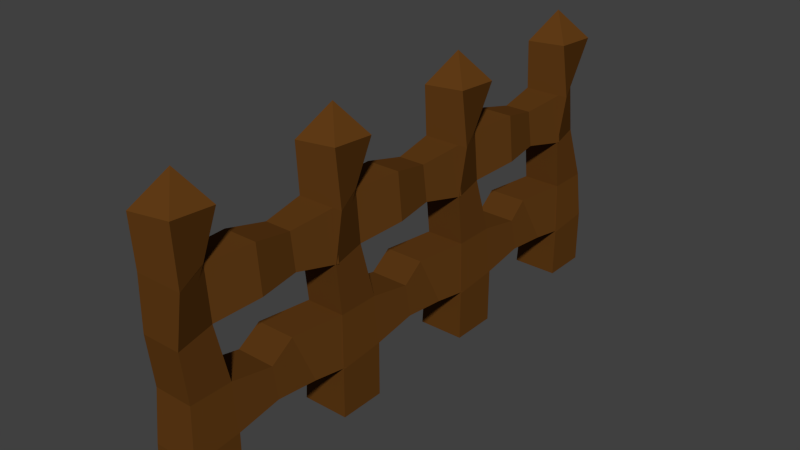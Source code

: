 # Source: fence_4.blend  (saved by Blender 2.76.0; exported with 4.5.12 LTS)
import bpy
from mathutils import Matrix  # noqa: F401  (used for matrix-valued properties, if any)

bpy.ops.wm.read_factory_settings(use_empty=True)
scene = bpy.context.scene
scene.name = 'Scene'

# ---- collections
col_collection_1 = bpy.data.collections.new('Collection 1'); scene.collection.children.link(col_collection_1)

# ---- materials (node trees are filled in below, after node groups)
mat_material_001 = bpy.data.materials.new('Material.001')
mat_material_001.alpha_threshold = 0.0
mat_material_001.use_transparent_shadow = False
mat_material_001.diffuse_color = (0.1149, 0.04324, 0.007933, 1.0)
mat_material_001.roughness = 0.5

# ---- material node trees

# ---- world
world_world = bpy.data.worlds.new('World'); scene.world = world_world
world_world.color = (0.05088, 0.05088, 0.05088)
world_world.use_sun_shadow = False
world_world.sun_shadow_jitter_overblur = 0.0
world_world.cycles.sampling_method = 'MANUAL'
world_world.cycles.sample_map_resolution = 256

# ---- meshes
me_cube_001 = bpy.data.meshes.new('Cube.001')
me_cube_001.from_pydata([(-0.2729, -0.2729, -1.466), (-0.2729, -0.2729, 1.466), (-0.2729, 0.2729, -1.466), (-0.2729, 0.2729, 1.466), (0.2729, -0.2729, -1.466), (0.1522, -0.1782, 1.466), (0.2729, 0.2729, -1.466), (0.204, 0.2729, 1.466), (-0.2365, -0.2729, -0.8798), (-0.2406, -0.2077, -0.2933), (-0.2406, -0.2729, 0.2933), (-0.2729, -0.2395, 0.8798), (-0.2729, 0.2129, 0.8798), (-0.2406, 0.2129, 0.2933), (-0.2406, 0.2729, -0.2933), (-0.1168, 0.2729, -0.827), (0.0437, 0.2129, 0.8798), (0.09366, 0.2129, 0.2933), (0.212, 0.2729, -0.2933), (0.2729, 0.2729, -0.8282), (0.2729, -0.2395, 0.8798), (0.212, -0.2729, 0.2933), (0.212, -0.2077, -0.2933), (0.2729, -0.2729, -0.8798), (-0.1207, 0.09473, 1.787), (-0.2729, 1.713, 0.8798), (-0.2406, 1.713, 0.2933), (-0.2406, 1.773, -0.2933), (-0.2365, 1.773, -0.7988), (0.1621, 1.713, 0.8798), (0.212, 1.713, 0.2933), (0.212, 1.773, -0.2933), (0.2729, 1.773, -0.8798), (-0.2036, 0.7129, 0.3826), (-0.2008, 1.213, 0.389), (0.1305, 1.213, 0.389), (0.212, 0.7129, 0.3826), (0.1621, 0.7129, 0.9241), (0.08055, 1.213, 0.8027), (-0.2331, 1.213, 0.8027), (-0.236, 0.7129, 0.9241), (0.212, 0.7729, -0.3937), (0.1175, 1.134, -0.2933), (-0.3351, 1.134, -0.2933), (-0.2406, 0.7729, -0.3937), (0.2729, 0.7729, -0.7397), (0.2729, 1.273, -0.7913), (-0.2365, 1.273, -0.7988), (-0.1168, 0.7729, -0.827), (-0.2729, 1.671, -1.466), (-0.2729, 1.671, 1.466), (-0.2729, 2.216, -1.466), (-0.2729, 2.216, 1.466), (0.2729, 1.671, -1.466), (0.1522, 1.765, 1.466), (0.2729, 2.216, -1.466), (0.204, 2.216, 1.466), (-0.2365, 1.671, -0.8798), (-0.2406, 1.736, -0.2933), (-0.2406, 1.671, 0.2933), (-0.2729, 1.704, 0.8798), (-0.2729, 2.156, 0.8798), (-0.2406, 2.156, 0.2933), (-0.2406, 2.216, -0.2933), (-0.1168, 2.216, -0.827), (0.0437, 2.156, 0.8798), (0.09366, 2.156, 0.2933), (0.212, 2.216, -0.2933), (0.2729, 2.216, -0.8282), (0.2729, 1.704, 0.8798), (0.212, 1.671, 0.2933), (0.212, 1.736, -0.2933), (0.2729, 1.671, -0.8798), (-0.1207, 2.038, 1.787), (-0.2729, 3.656, 0.8798), (-0.2406, 3.656, 0.2933), (-0.2406, 3.716, -0.2933), (-0.2365, 3.716, -0.7988), (0.1621, 3.656, 0.8798), (0.212, 3.656, 0.2933), (0.212, 3.716, -0.2933), (0.2729, 3.716, -0.8798), (-0.2036, 2.656, 0.3826), (-0.2008, 3.156, 0.389), (0.1305, 3.156, 0.389), (0.212, 2.656, 0.3826), (0.1621, 2.656, 0.9241), (0.08055, 3.156, 0.8027), (-0.2331, 3.156, 0.8027), (-0.236, 2.656, 0.9241), (0.212, 2.716, -0.3937), (0.1175, 3.078, -0.2933), (-0.3351, 3.078, -0.2933), (-0.2406, 2.716, -0.3937), (0.2729, 2.716, -0.7397), (0.2729, 3.216, -0.7913), (-0.2365, 3.216, -0.7988), (-0.1168, 2.716, -0.827), (-0.2729, 3.614, -1.466), (-0.2729, 3.614, 1.466), (-0.2729, 4.16, -1.466), (-0.2729, 4.16, 1.466), (0.2729, 3.614, -1.466), (0.1522, 3.709, 1.466), (0.2729, 4.16, -1.466), (0.204, 4.16, 1.466), (-0.2365, 3.614, -0.8798), (-0.2406, 3.679, -0.2933), (-0.2406, 3.614, 0.2933), (-0.2729, 3.647, 0.8798), (-0.2729, 4.1, 0.8798), (-0.2406, 4.1, 0.2933), (-0.2406, 4.16, -0.2933), (-0.1168, 4.16, -0.827), (0.0437, 4.1, 0.8798), (0.09366, 4.1, 0.2933), (0.212, 4.16, -0.2933), (0.2729, 4.16, -0.8282), (0.2729, 3.647, 0.8798), (0.212, 3.614, 0.2933), (0.212, 3.679, -0.2933), (0.2729, 3.614, -0.8798), (-0.1207, 3.982, 1.787), (-0.2729, 5.6, 0.8798), (-0.2406, 5.6, 0.2933), (-0.2406, 5.66, -0.2933), (-0.2365, 5.66, -0.7988), (0.1621, 5.6, 0.8798), (0.212, 5.6, 0.2933), (0.212, 5.66, -0.2933), (0.2729, 5.66, -0.8798), (-0.2036, 4.6, 0.3826), (-0.2008, 5.1, 0.389), (0.1305, 5.1, 0.389), (0.212, 4.6, 0.3826), (0.1621, 4.6, 0.9241), (0.08055, 5.1, 0.8027), (-0.2331, 5.1, 0.8027), (-0.236, 4.6, 0.9241), (0.212, 4.66, -0.3937), (0.1175, 5.021, -0.2933), (-0.3351, 5.021, -0.2933), (-0.2406, 4.66, -0.3937), (0.2729, 4.66, -0.7397), (0.2729, 5.16, -0.7913), (-0.2365, 5.16, -0.7988), (-0.1168, 4.66, -0.827), (-0.2729, 5.558, -1.466), (-0.2729, 5.558, 1.466), (-0.2729, 6.103, -1.466), (-0.2729, 6.103, 1.466), (0.2729, 5.558, -1.466), (0.1522, 5.652, 1.466), (0.2729, 6.103, -1.466), (0.204, 6.103, 1.466), (-0.2365, 5.558, -0.8798), (-0.2406, 5.623, -0.2933), (-0.2406, 5.558, 0.2933), (-0.2729, 5.591, 0.8798), (-0.2729, 6.043, 0.8798), (-0.2406, 6.043, 0.2933), (-0.2406, 6.103, -0.2933), (-0.1168, 6.103, -0.827), (0.0437, 6.043, 0.8798), (0.09366, 6.043, 0.2933), (0.212, 6.103, -0.2933), (0.2729, 6.103, -0.8282), (0.2729, 5.591, 0.8798), (0.212, 5.558, 0.2933), (0.212, 5.623, -0.2933), (0.2729, 5.558, -0.8798), (-0.1207, 5.925, 1.787)], [], [(8, 15, 2, 0), (15, 19, 6, 2), (19, 23, 4, 6), (23, 8, 0, 4), (0, 2, 6, 4), (5, 7, 24), (5, 1, 11, 20), (20, 11, 10, 21), (21, 10, 9, 22), (22, 9, 8, 23), (7, 5, 20, 16), (16, 20, 21, 17), (17, 21, 22, 18), (18, 22, 23, 19), (3, 7, 16, 12), (43, 42, 31, 27), (13, 17, 18, 14), (35, 34, 26, 30), (1, 3, 12, 11), (11, 12, 13, 10), (10, 13, 14, 9), (9, 14, 15, 8), (3, 1, 24), (1, 5, 24), (7, 3, 24), (39, 38, 29, 25), (42, 46, 32, 31), (38, 35, 30, 29), (47, 43, 27, 28), (46, 47, 28, 32), (34, 39, 25, 26), (13, 12, 40, 33), (33, 40, 39, 34), (16, 17, 36, 37), (37, 36, 35, 38), (12, 16, 37, 40), (40, 37, 38, 39), (17, 13, 33, 36), (36, 33, 34, 35), (19, 15, 48, 45), (45, 48, 47, 46), (15, 14, 44, 48), (48, 44, 43, 47), (18, 19, 45, 41), (41, 45, 46, 42), (14, 18, 41, 44), (44, 41, 42, 43), (30, 26, 25, 29), (27, 31, 32, 28), (57, 64, 51, 49), (64, 68, 55, 51), (68, 72, 53, 55), (72, 57, 49, 53), (49, 51, 55, 53), (54, 56, 73), (54, 50, 60, 69), (69, 60, 59, 70), (70, 59, 58, 71), (71, 58, 57, 72), (56, 54, 69, 65), (65, 69, 70, 66), (66, 70, 71, 67), (67, 71, 72, 68), (52, 56, 65, 61), (92, 91, 80, 76), (62, 66, 67, 63), (84, 83, 75, 79), (50, 52, 61, 60), (60, 61, 62, 59), (59, 62, 63, 58), (58, 63, 64, 57), (52, 50, 73), (50, 54, 73), (56, 52, 73), (88, 87, 78, 74), (91, 95, 81, 80), (87, 84, 79, 78), (96, 92, 76, 77), (95, 96, 77, 81), (83, 88, 74, 75), (62, 61, 89, 82), (82, 89, 88, 83), (65, 66, 85, 86), (86, 85, 84, 87), (61, 65, 86, 89), (89, 86, 87, 88), (66, 62, 82, 85), (85, 82, 83, 84), (68, 64, 97, 94), (94, 97, 96, 95), (64, 63, 93, 97), (97, 93, 92, 96), (67, 68, 94, 90), (90, 94, 95, 91), (63, 67, 90, 93), (93, 90, 91, 92), (79, 75, 74, 78), (76, 80, 81, 77), (106, 113, 100, 98), (113, 117, 104, 100), (117, 121, 102, 104), (121, 106, 98, 102), (98, 100, 104, 102), (103, 105, 122), (103, 99, 109, 118), (118, 109, 108, 119), (119, 108, 107, 120), (120, 107, 106, 121), (105, 103, 118, 114), (114, 118, 119, 115), (115, 119, 120, 116), (116, 120, 121, 117), (101, 105, 114, 110), (141, 140, 129, 125), (111, 115, 116, 112), (133, 132, 124, 128), (99, 101, 110, 109), (109, 110, 111, 108), (108, 111, 112, 107), (107, 112, 113, 106), (101, 99, 122), (99, 103, 122), (105, 101, 122), (137, 136, 127, 123), (140, 144, 130, 129), (136, 133, 128, 127), (145, 141, 125, 126), (144, 145, 126, 130), (132, 137, 123, 124), (111, 110, 138, 131), (131, 138, 137, 132), (114, 115, 134, 135), (135, 134, 133, 136), (110, 114, 135, 138), (138, 135, 136, 137), (115, 111, 131, 134), (134, 131, 132, 133), (117, 113, 146, 143), (143, 146, 145, 144), (113, 112, 142, 146), (146, 142, 141, 145), (116, 117, 143, 139), (139, 143, 144, 140), (112, 116, 139, 142), (142, 139, 140, 141), (128, 124, 123, 127), (125, 129, 130, 126), (155, 162, 149, 147), (162, 166, 153, 149), (166, 170, 151, 153), (170, 155, 147, 151), (147, 149, 153, 151), (152, 154, 171), (152, 148, 158, 167), (167, 158, 157, 168), (168, 157, 156, 169), (169, 156, 155, 170), (154, 152, 167, 163), (163, 167, 168, 164), (164, 168, 169, 165), (165, 169, 170, 166), (150, 154, 163, 159), (160, 164, 165, 161), (148, 150, 159, 158), (158, 159, 160, 157), (157, 160, 161, 156), (156, 161, 162, 155), (150, 148, 171), (148, 152, 171), (154, 150, 171), (164, 160, 159, 163), (162, 161, 165, 166)])
me_cube_001.materials.append(mat_material_001)
me_cube_001.use_remesh_preserve_volume = False
me_cube_001.use_remesh_preserve_attributes = False
me_cube_001.use_mirror_vertex_groups = False
me_cube_001.update()
me_cube_001.normals_split_custom_set([tuple(v) for v in zip(*[iter([-0.9829, 0.1003, 0.1543, -0.9829, 0.1003, 0.1543, -0.9829, 0.1003, 0.1543, -0.9829, 0.1003, 0.1543, 0.0, 1.0, 0.0, 0.0, 1.0, 0.0, 0.0, 1.0, 0.0, 0.0, 1.0, 0.0, 1.0, 4.458e-08, 0.0, 1.0, 4.458e-08, 0.0, 1.0, 4.458e-08, 0.0, 1.0, 4.458e-08, 0.0, 0.0, -1.0, -4.815e-08, 0.0, -1.0, -4.815e-08, 0.0, -1.0, -4.815e-08, 0.0, -1.0, -4.815e-08, 0.0, 0.0, -1.0, 0.0, 0.0, -1.0, 0.0, 0.0, -1.0, 0.0, 0.0, -1.0, 0.7227, -0.08293, 0.6861, 0.7227, -0.08293, 0.6861, 0.7227, -0.08293, 0.6861, 0.09705, -0.9947, 0.03374, 0.09705, -0.9947, 0.03374, 0.09705, -0.9947, 0.03374, 0.09705, -0.9947, 0.03374, 0.0, -0.9984, 0.05677, 0.0, -0.9984, 0.05677, 0.0, -0.9984, 0.05677, 0.0, -0.9984, 0.05677, 0.0, -0.9939, -0.1104, 0.0, -0.9939, -0.1104, 0.0, -0.9939, -0.1104, 0.0, -0.9939, -0.1104, 0.0, -0.9939, 0.1104, 0.0, -0.9939, 0.1104, 0.0, -0.9939, 0.1104, 0.0, -0.9939, 0.1104, 0.9799, 0.1924, -0.053, 0.9799, 0.1924, -0.053, 0.9799, 0.1924, -0.053, 0.9799, 0.1924, -0.053, 0.9376, 0.3473, -0.01859, 0.9376, 0.3473, -0.01859, 0.9376, 0.3473, -0.01859, 0.9376, 0.3473, -0.01859, 0.9863, 0.1208, 0.1124, 0.9863, 0.1208, 0.1124, 0.9863, 0.1208, 0.1124, 0.9863, 0.1208, 0.1124, 0.9941, -0.005445, 0.1082, 0.9941, -0.005445, 0.1082, 0.9941, -0.005445, 0.1082, 0.9941, -0.005445, 0.1082, 0.0, 0.9948, -0.1017, 0.0, 0.9948, -0.1017, 0.0, 0.9948, -0.1017, 0.0, 0.9948, -0.1017, 0.0, 0.0, 1.0, 0.0, 0.0, 1.0, 0.0, 0.0, 1.0, 0.0, 0.0, 1.0, 0.0, 0.9948, 0.1017, 0.0, 0.9948, 0.1017, 0.0, 0.9948, 0.1017, 0.0, 0.9948, 0.1017, 0.0, -0.1881, -0.9821, 0.0, -0.1881, -0.9821, 0.0, -0.1881, -0.9821, 0.0, -0.1881, -0.9821, -1.0, 0.0, 0.0, -1.0, 0.0, 0.0, -1.0, 0.0, 0.0, -1.0, 0.0, 0.0, -0.9985, 0.0, -0.05505, -0.9985, 0.0, -0.05505, -0.9985, 0.0, -0.05505, -0.9985, 0.0, -0.05505, -1.0, 0.0, 0.0, -1.0, 0.0, 0.0, -1.0, 0.0, 0.0, -1.0, 0.0, 0.0, -0.9854, 0.1211, -0.1195, -0.9854, 0.1211, -0.1195, -0.9854, 0.1211, -0.1195, -0.9854, 0.1211, -0.1195, -0.9033, 0.0, 0.4291, -0.9033, 0.0, 0.4291, -0.9033, 0.0, 0.4291, 0.1525, -0.6845, 0.7128, 0.1525, -0.6845, 0.7128, 0.1525, -0.6845, 0.7128, 0.0, 0.874, 0.4859, 0.0, 0.874, 0.4859, 0.0, 0.874, 0.4859, 0.0, -0.1524, 0.9883, 0.0, -0.1524, 0.9883, 0.0, -0.1524, 0.9883, 0.0, -0.1524, 0.9883, 0.9801, -0.06682, 0.1869, 0.9801, -0.06682, 0.1869, 0.9801, -0.06682, 0.1869, 0.9801, -0.06682, 0.1869, 0.9825, -0.1583, 0.09815, 0.9825, -0.1583, 0.09815, 0.9825, -0.1583, 0.09815, 0.9825, -0.1583, 0.09815, -0.9926, 0.08238, -0.08941, -0.9926, 0.08238, -0.08941, -0.9926, 0.08238, -0.08941, -0.9926, 0.08238, -0.08941, -0.07172, -0.08794, -0.9935, -0.07172, -0.08794, -0.9935, -0.07172, -0.08794, -0.9935, -0.07172, -0.08794, -0.9935, -0.9947, -0.08034, -0.06431, -0.9947, -0.08034, -0.06431, -0.9947, -0.08034, -0.06431, -0.9947, -0.08034, -0.06431, -0.9951, 0.08115, -0.05705, -0.9951, 0.08115, -0.05705, -0.9951, 0.08115, -0.05705, -0.9951, 0.08115, -0.05705, -0.9977, -0.002114, -0.06755, -0.9977, -0.002114, -0.06755, -0.9977, -0.002114, -0.06755, -0.9977, -0.002114, -0.06755, 0.9669, -0.2404, 0.08565, 0.9669, -0.2404, 0.08565, 0.9669, -0.2404, 0.08565, 0.9669, -0.2404, 0.08565, 0.9798, 0.1715, 0.1025, 0.9798, 0.1715, 0.1025, 0.9798, 0.1715, 0.1025, 0.9798, 0.1715, 0.1025, 0.0, -0.08828, 0.9961, 0.0, -0.08828, 0.9961, 0.0, -0.08828, 0.9961, 0.0, -0.08828, 0.9961, 0.0, 0.236, 0.9718, 0.0, 0.236, 0.9718, 0.0, 0.236, 0.9718, 0.0, 0.236, 0.9718, 0.0, 0.1759, -0.9844, 0.0, 0.1759, -0.9844, 0.0, 0.1759, -0.9844, 0.0, 0.1759, -0.9844, 0.0, 0.01285, -0.9999, 0.0, 0.01285, -0.9999, 0.0, 0.01285, -0.9999, 0.0, 0.01285, -0.9999, 0.1094, 0.08763, -0.9901, 0.1094, 0.08763, -0.9901, 0.1094, 0.08763, -0.9901, 0.1094, 0.08763, -0.9901, 0.1049, -0.01075, -0.9944, 0.1049, -0.01075, -0.9944, 0.1049, -0.01075, -0.9944, 0.1049, -0.01075, -0.9944, -0.9685, -0.0249, -0.2479, -0.9685, -0.0249, -0.2479, -0.9685, -0.0249, -0.2479, -0.9685, -0.0249, -0.2479, -0.9469, -0.1977, -0.2534, -0.9469, -0.1977, -0.2534, -0.9469, -0.1977, -0.2534, -0.9469, -0.1977, -0.2534, 0.9906, 0.001635, 0.1369, 0.9906, 0.001635, 0.1369, 0.9906, 0.001635, 0.1369, 0.9906, 0.001635, 0.1369, 0.961, 0.09065, 0.2611, 0.961, 0.09065, 0.2611, 0.961, 0.09065, 0.2611, 0.961, 0.09065, 0.2611, 0.0, 0.197, 0.9804, 0.0, 0.197, 0.9804, 0.0, 0.197, 0.9804, 0.0, 0.197, 0.9804, 0.0, -0.2679, 0.9635, 0.0, -0.2679, 0.9635, 0.0, -0.2679, 0.9635, 0.0, -0.2679, 0.9635, 0.0, 1.0, -2.29e-07, 0.0, 1.0, -2.29e-07, 0.0, 1.0, -2.29e-07, 0.0, 1.0, -2.29e-07, 0.0, 1.0, 2.281e-07, 0.0, 1.0, 2.281e-07, 0.0, 1.0, 2.281e-07, 0.0, 1.0, 2.281e-07, -0.9829, 0.1003, 0.1543, -0.9829, 0.1003, 0.1543, -0.9829, 0.1003, 0.1543, -0.9829, 0.1003, 0.1543, 0.0, 1.0, -3.989e-07, 0.0, 1.0, -3.989e-07, 0.0, 1.0, -3.989e-07, 0.0, 1.0, -3.989e-07, 1.0, 4.458e-08, 0.0, 1.0, 4.458e-08, 0.0, 1.0, 4.458e-08, 0.0, 1.0, 4.458e-08, 0.0, 0.0, -1.0, 0.0, 0.0, -1.0, 0.0, 0.0, -1.0, 0.0, 0.0, -1.0, 0.0, 0.0, 0.0, -1.0, 0.0, 0.0, -1.0, 0.0, 0.0, -1.0, 0.0, 0.0, -1.0, 0.7227, -0.08293, 0.6861, 0.7227, -0.08293, 0.6861, 0.7227, -0.08293, 0.6861, 0.09705, -0.9947, 0.03374, 0.09705, -0.9947, 0.03374, 0.09705, -0.9947, 0.03374, 0.09705, -0.9947, 0.03374, 0.0, -0.9984, 0.05677, 0.0, -0.9984, 0.05677, 0.0, -0.9984, 0.05677, 0.0, -0.9984, 0.05677, 0.0, -0.9939, -0.1104, 0.0, -0.9939, -0.1104, 0.0, -0.9939, -0.1104, 0.0, -0.9939, -0.1104, 0.0, -0.9939, 0.1104, 0.0, -0.9939, 0.1104, 0.0, -0.9939, 0.1104, 0.0, -0.9939, 0.1104, 0.9799, 0.1924, -0.053, 0.9799, 0.1924, -0.053, 0.9799, 0.1924, -0.053, 0.9799, 0.1924, -0.053, 0.9376, 0.3473, -0.01859, 0.9376, 0.3473, -0.01859, 0.9376, 0.3473, -0.01859, 0.9376, 0.3473, -0.01859, 0.9863, 0.1208, 0.1124, 0.9863, 0.1208, 0.1124, 0.9863, 0.1208, 0.1124, 0.9863, 0.1208, 0.1124, 0.9941, -0.005445, 0.1082, 0.9941, -0.005445, 0.1082, 0.9941, -0.005445, 0.1082, 0.9941, -0.005445, 0.1082, 0.0, 0.9948, -0.1017, 0.0, 0.9948, -0.1017, 0.0, 0.9948, -0.1017, 0.0, 0.9948, -0.1017, 0.0, 0.0, 1.0, 0.0, 0.0, 1.0, 0.0, 0.0, 1.0, 0.0, 0.0, 1.0, 0.0, 0.9948, 0.1017, 0.0, 0.9948, 0.1017, 0.0, 0.9948, 0.1017, 0.0, 0.9948, 0.1017, 0.0, -0.1881, -0.9821, 0.0, -0.1881, -0.9821, 0.0, -0.1881, -0.9821, 0.0, -0.1881, -0.9821, -1.0, 0.0, 0.0, -1.0, 0.0, 0.0, -1.0, 0.0, 0.0, -1.0, 0.0, 0.0, -0.9985, 0.0, -0.05505, -0.9985, 0.0, -0.05505, -0.9985, 0.0, -0.05505, -0.9985, 0.0, -0.05505, -1.0, 0.0, 0.0, -1.0, 0.0, 0.0, -1.0, 0.0, 0.0, -1.0, 0.0, 0.0, -0.9854, 0.1211, -0.1195, -0.9854, 0.1211, -0.1195, -0.9854, 0.1211, -0.1195, -0.9854, 0.1211, -0.1195, -0.9033, 0.0, 0.4291, -0.9033, 0.0, 0.4291, -0.9033, 0.0, 0.4291, 0.1525, -0.6845, 0.7128, 0.1525, -0.6845, 0.7128, 0.1525, -0.6845, 0.7128, 0.0, 0.874, 0.4859, 0.0, 0.874, 0.4859, 0.0, 0.874, 0.4859, 0.0, -0.1524, 0.9883, 0.0, -0.1524, 0.9883, 0.0, -0.1524, 0.9883, 0.0, -0.1524, 0.9883, 0.9801, -0.06682, 0.1869, 0.9801, -0.06682, 0.1869, 0.9801, -0.06682, 0.1869, 0.9801, -0.06682, 0.1869, 0.9825, -0.1583, 0.09815, 0.9825, -0.1583, 0.09815, 0.9825, -0.1583, 0.09815, 0.9825, -0.1583, 0.09815, -0.9926, 0.08238, -0.08941, -0.9926, 0.08238, -0.08941, -0.9926, 0.08238, -0.08941, -0.9926, 0.08238, -0.08941, -0.07172, -0.08794, -0.9935, -0.07172, -0.08794, -0.9935, -0.07172, -0.08794, -0.9935, -0.07172, -0.08794, -0.9935, -0.9947, -0.08034, -0.06431, -0.9947, -0.08034, -0.06431, -0.9947, -0.08034, -0.06431, -0.9947, -0.08034, -0.06431, -0.9951, 0.08115, -0.05705, -0.9951, 0.08115, -0.05705, -0.9951, 0.08115, -0.05705, -0.9951, 0.08115, -0.05705, -0.9977, -0.002114, -0.06755, -0.9977, -0.002114, -0.06755, -0.9977, -0.002114, -0.06755, -0.9977, -0.002114, -0.06755, 0.9669, -0.2404, 0.08565, 0.9669, -0.2404, 0.08565, 0.9669, -0.2404, 0.08565, 0.9669, -0.2404, 0.08565, 0.9798, 0.1715, 0.1025, 0.9798, 0.1715, 0.1025, 0.9798, 0.1715, 0.1025, 0.9798, 0.1715, 0.1025, 0.0, -0.08828, 0.9961, 0.0, -0.08828, 0.9961, 0.0, -0.08828, 0.9961, 0.0, -0.08828, 0.9961, 0.0, 0.236, 0.9718, 0.0, 0.236, 0.9718, 0.0, 0.236, 0.9718, 0.0, 0.236, 0.9718, 0.0, 0.1759, -0.9844, 0.0, 0.1759, -0.9844, 0.0, 0.1759, -0.9844, 0.0, 0.1759, -0.9844, 0.0, 0.01285, -0.9999, 0.0, 0.01285, -0.9999, 0.0, 0.01285, -0.9999, 0.0, 0.01285, -0.9999, 0.1094, 0.08763, -0.9901, 0.1094, 0.08763, -0.9901, 0.1094, 0.08763, -0.9901, 0.1094, 0.08763, -0.9901, 0.1049, -0.01075, -0.9944, 0.1049, -0.01075, -0.9944, 0.1049, -0.01075, -0.9944, 0.1049, -0.01075, -0.9944, -0.9685, -0.0249, -0.2479, -0.9685, -0.0249, -0.2479, -0.9685, -0.0249, -0.2479, -0.9685, -0.0249, -0.2479, -0.9469, -0.1977, -0.2534, -0.9469, -0.1977, -0.2534, -0.9469, -0.1977, -0.2534, -0.9469, -0.1977, -0.2534, 0.9906, 0.001635, 0.1369, 0.9906, 0.001635, 0.1369, 0.9906, 0.001635, 0.1369, 0.9906, 0.001635, 0.1369, 0.961, 0.09065, 0.2611, 0.961, 0.09065, 0.2611, 0.961, 0.09065, 0.2611, 0.961, 0.09065, 0.2611, 0.0, 0.197, 0.9804, 0.0, 0.197, 0.9804, 0.0, 0.197, 0.9804, 0.0, 0.197, 0.9804, 0.0, -0.2679, 0.9635, 0.0, -0.2679, 0.9635, 0.0, -0.2679, 0.9635, 0.0, -0.2679, 0.9635, 0.0, 1.0, -4.58e-07, 0.0, 1.0, -4.58e-07, 0.0, 1.0, -4.58e-07, 0.0, 1.0, -4.58e-07, 0.0, 1.0, -4.562e-07, 0.0, 1.0, -4.562e-07, 0.0, 1.0, -4.562e-07, 0.0, 1.0, -4.562e-07, -0.9829, 0.1003, 0.1543, -0.9829, 0.1003, 0.1543, -0.9829, 0.1003, 0.1543, -0.9829, 0.1003, 0.1543, 0.0, 1.0, 0.0, 0.0, 1.0, 0.0, 0.0, 1.0, 0.0, 0.0, 1.0, 0.0, 1.0, 4.458e-08, 0.0, 1.0, 4.458e-08, 0.0, 1.0, 4.458e-08, 0.0, 1.0, 4.458e-08, 0.0, 0.0, -1.0, 0.0, 0.0, -1.0, 0.0, 0.0, -1.0, 0.0, 0.0, -1.0, 0.0, 0.0, 0.0, -1.0, 0.0, 0.0, -1.0, 0.0, 0.0, -1.0, 0.0, 0.0, -1.0, 0.7228, -0.08293, 0.6861, 0.7228, -0.08293, 0.6861, 0.7228, -0.08293, 0.6861, 0.09705, -0.9947, 0.03374, 0.09705, -0.9947, 0.03374, 0.09705, -0.9947, 0.03374, 0.09705, -0.9947, 0.03374, 0.0, -0.9984, 0.05677, 0.0, -0.9984, 0.05677, 0.0, -0.9984, 0.05677, 0.0, -0.9984, 0.05677, 0.0, -0.9939, -0.1104, 0.0, -0.9939, -0.1104, 0.0, -0.9939, -0.1104, 0.0, -0.9939, -0.1104, 0.0, -0.9939, 0.1104, 0.0, -0.9939, 0.1104, 0.0, -0.9939, 0.1104, 0.0, -0.9939, 0.1104, 0.9799, 0.1924, -0.053, 0.9799, 0.1924, -0.053, 0.9799, 0.1924, -0.053, 0.9799, 0.1924, -0.053, 0.9376, 0.3473, -0.01859, 0.9376, 0.3473, -0.01859, 0.9376, 0.3473, -0.01859, 0.9376, 0.3473, -0.01859, 0.9863, 0.1208, 0.1124, 0.9863, 0.1208, 0.1124, 0.9863, 0.1208, 0.1124, 0.9863, 0.1208, 0.1124, 0.9941, -0.005445, 0.1082, 0.9941, -0.005445, 0.1082, 0.9941, -0.005445, 0.1082, 0.9941, -0.005445, 0.1082, 0.0, 0.9948, -0.1017, 0.0, 0.9948, -0.1017, 0.0, 0.9948, -0.1017, 0.0, 0.9948, -0.1017, 0.0, 0.0, 1.0, 0.0, 0.0, 1.0, 0.0, 0.0, 1.0, 0.0, 0.0, 1.0, 0.0, 0.9948, 0.1017, 0.0, 0.9948, 0.1017, 0.0, 0.9948, 0.1017, 0.0, 0.9948, 0.1017, 0.0, -0.1881, -0.9821, 0.0, -0.1881, -0.9821, 0.0, -0.1881, -0.9821, 0.0, -0.1881, -0.9821, -1.0, 0.0, 0.0, -1.0, 0.0, 0.0, -1.0, 0.0, 0.0, -1.0, 0.0, 0.0, -0.9985, 0.0, -0.05505, -0.9985, 0.0, -0.05505, -0.9985, 0.0, -0.05505, -0.9985, 0.0, -0.05505, -1.0, 0.0, 0.0, -1.0, 0.0, 0.0, -1.0, 0.0, 0.0, -1.0, 0.0, 0.0, -0.9854, 0.1211, -0.1195, -0.9854, 0.1211, -0.1195, -0.9854, 0.1211, -0.1195, -0.9854, 0.1211, -0.1195, -0.9033, 0.0, 0.4291, -0.9033, 0.0, 0.4291, -0.9033, 0.0, 0.4291, 0.1525, -0.6845, 0.7128, 0.1525, -0.6845, 0.7128, 0.1525, -0.6845, 0.7128, 0.0, 0.874, 0.4859, 0.0, 0.874, 0.4859, 0.0, 0.874, 0.4859, 0.0, -0.1524, 0.9883, 0.0, -0.1524, 0.9883, 0.0, -0.1524, 0.9883, 0.0, -0.1524, 0.9883, 0.9801, -0.06682, 0.1869, 0.9801, -0.06682, 0.1869, 0.9801, -0.06682, 0.1869, 0.9801, -0.06682, 0.1869, 0.9825, -0.1583, 0.09815, 0.9825, -0.1583, 0.09815, 0.9825, -0.1583, 0.09815, 0.9825, -0.1583, 0.09815, -0.9926, 0.08238, -0.08941, -0.9926, 0.08238, -0.08941, -0.9926, 0.08238, -0.08941, -0.9926, 0.08238, -0.08941, -0.07172, -0.08794, -0.9935, -0.07172, -0.08794, -0.9935, -0.07172, -0.08794, -0.9935, -0.07172, -0.08794, -0.9935, -0.9947, -0.08034, -0.06431, -0.9947, -0.08034, -0.06431, -0.9947, -0.08034, -0.06431, -0.9947, -0.08034, -0.06431, -0.9951, 0.08115, -0.05705, -0.9951, 0.08115, -0.05705, -0.9951, 0.08115, -0.05705, -0.9951, 0.08115, -0.05705, -0.9977, -0.002114, -0.06755, -0.9977, -0.002114, -0.06755, -0.9977, -0.002114, -0.06755, -0.9977, -0.002114, -0.06755, 0.9669, -0.2404, 0.08565, 0.9669, -0.2404, 0.08565, 0.9669, -0.2404, 0.08565, 0.9669, -0.2404, 0.08565, 0.9798, 0.1715, 0.1025, 0.9798, 0.1715, 0.1025, 0.9798, 0.1715, 0.1025, 0.9798, 0.1715, 0.1025, 0.0, -0.08828, 0.9961, 0.0, -0.08828, 0.9961, 0.0, -0.08828, 0.9961, 0.0, -0.08828, 0.9961, 0.0, 0.236, 0.9718, 0.0, 0.236, 0.9718, 0.0, 0.236, 0.9718, 0.0, 0.236, 0.9718, 0.0, 0.1759, -0.9844, 0.0, 0.1759, -0.9844, 0.0, 0.1759, -0.9844, 0.0, 0.1759, -0.9844, 0.0, 0.01285, -0.9999, 0.0, 0.01285, -0.9999, 0.0, 0.01285, -0.9999, 0.0, 0.01285, -0.9999, 0.1094, 0.08763, -0.9901, 0.1094, 0.08763, -0.9901, 0.1094, 0.08763, -0.9901, 0.1094, 0.08763, -0.9901, 0.1049, -0.01075, -0.9944, 0.1049, -0.01075, -0.9944, 0.1049, -0.01075, -0.9944, 0.1049, -0.01075, -0.9944, -0.9685, -0.0249, -0.2479, -0.9685, -0.0249, -0.2479, -0.9685, -0.0249, -0.2479, -0.9685, -0.0249, -0.2479, -0.9469, -0.1977, -0.2534, -0.9469, -0.1977, -0.2534, -0.9469, -0.1977, -0.2534, -0.9469, -0.1977, -0.2534, 0.9906, 0.001635, 0.1369, 0.9906, 0.001635, 0.1369, 0.9906, 0.001635, 0.1369, 0.9906, 0.001635, 0.1369, 0.961, 0.09065, 0.2611, 0.961, 0.09065, 0.2611, 0.961, 0.09065, 0.2611, 0.961, 0.09065, 0.2611, 0.0, 0.197, 0.9804, 0.0, 0.197, 0.9804, 0.0, 0.197, 0.9804, 0.0, 0.197, 0.9804, 0.0, -0.2679, 0.9635, 0.0, -0.2679, 0.9635, 0.0, -0.2679, 0.9635, 0.0, -0.2679, 0.9635, 0.0, 1.0, 0.0, 0.0, 1.0, 0.0, 0.0, 1.0, 0.0, 0.0, 1.0, 0.0, 0.0, 1.0, -9.123e-07, 0.0, 1.0, -9.123e-07, 0.0, 1.0, -9.123e-07, 0.0, 1.0, -9.123e-07, -0.9829, 0.1003, 0.1543, -0.9829, 0.1003, 0.1543, -0.9829, 0.1003, 0.1543, -0.9829, 0.1003, 0.1543, 0.0, 1.0, -7.978e-07, 0.0, 1.0, -7.978e-07, 0.0, 1.0, -7.978e-07, 0.0, 1.0, -7.978e-07, 1.0, 4.458e-08, 0.0, 1.0, 4.458e-08, 0.0, 1.0, 4.458e-08, 0.0, 1.0, 4.458e-08, 0.0, 0.0, -1.0, 0.0, 0.0, -1.0, 0.0, 0.0, -1.0, 0.0, 0.0, -1.0, 0.0, 0.0, 0.0, -1.0, 0.0, 0.0, -1.0, 0.0, 0.0, -1.0, 0.0, 0.0, -1.0, 0.7227, -0.08293, 0.6861, 0.7227, -0.08293, 0.6861, 0.7227, -0.08293, 0.6861, 0.09705, -0.9947, 0.03374, 0.09705, -0.9947, 0.03374, 0.09705, -0.9947, 0.03374, 0.09705, -0.9947, 0.03374, 0.0, -0.9984, 0.05677, 0.0, -0.9984, 0.05677, 0.0, -0.9984, 0.05677, 0.0, -0.9984, 0.05677, 0.0, -0.9939, -0.1104, 0.0, -0.9939, -0.1104, 0.0, -0.9939, -0.1104, 0.0, -0.9939, -0.1104, 0.0, -0.9939, 0.1104, 0.0, -0.9939, 0.1104, 0.0, -0.9939, 0.1104, 0.0, -0.9939, 0.1104, 0.9799, 0.1924, -0.053, 0.9799, 0.1924, -0.053, 0.9799, 0.1924, -0.053, 0.9799, 0.1924, -0.053, 0.9376, 0.3473, -0.01859, 0.9376, 0.3473, -0.01859, 0.9376, 0.3473, -0.01859, 0.9376, 0.3473, -0.01859, 0.9863, 0.1208, 0.1124, 0.9863, 0.1208, 0.1124, 0.9863, 0.1208, 0.1124, 0.9863, 0.1208, 0.1124, 0.9941, -0.005445, 0.1082, 0.9941, -0.005445, 0.1082, 0.9941, -0.005445, 0.1082, 0.9941, -0.005445, 0.1082, 0.0, 0.9948, -0.1017, 0.0, 0.9948, -0.1017, 0.0, 0.9948, -0.1017, 0.0, 0.9948, -0.1017, 0.0, 0.9948, 0.1017, 0.0, 0.9948, 0.1017, 0.0, 0.9948, 0.1017, 0.0, 0.9948, 0.1017, -1.0, 0.0, 0.0, -1.0, 0.0, 0.0, -1.0, 0.0, 0.0, -1.0, 0.0, 0.0, -0.9985, 0.0, -0.05505, -0.9985, 0.0, -0.05505, -0.9985, 0.0, -0.05505, -0.9985, 0.0, -0.05505, -1.0, 0.0, 0.0, -1.0, 0.0, 0.0, -1.0, 0.0, 0.0, -1.0, 0.0, 0.0, -0.9854, 0.1211, -0.1195, -0.9854, 0.1211, -0.1195, -0.9854, 0.1211, -0.1195, -0.9854, 0.1211, -0.1195, -0.9033, 0.0, 0.4291, -0.9033, 0.0, 0.4291, -0.9033, 0.0, 0.4291, 0.1525, -0.6845, 0.7128, 0.1525, -0.6845, 0.7128, 0.1525, -0.6845, 0.7128, 0.0, 0.874, 0.4859, 0.0, 0.874, 0.4859, 0.0, 0.874, 0.4859, 0.0, 1.0, 0.0, 0.0, 1.0, 0.0, 0.0, 1.0, 0.0, 0.0, 1.0, 0.0, 0.0, 1.0, 1.722e-06, 0.0, 1.0, 1.722e-06, 0.0, 1.0, 1.722e-06, 0.0, 1.0, 1.722e-06])] * 3)])

# ---- objects
ob_cube = bpy.data.objects.new('Cube', me_cube_001)

# ---- transforms, parenting, visibility, modifiers, constraints
ob_cube.location = (0.0, 0.0, 1.456)
ob_cube.rotation_euler = (-1.629e-07, 0.0, 0.0)
ob_cube.color = (0.8, 0.8, 0.8, 1.0)
ob_cube.lineart.crease_threshold = 0.0

# ---- collection membership
col_collection_1.objects.link(ob_cube)

# ---- scene / render settings (as saved in the file)
scene.frame_start = 1; scene.frame_end = 250; scene.frame_set(1)
scene.render.engine = 'BLENDER_EEVEE_NEXT'
scene.render.resolution_percentage = 50
scene.render.dither_intensity = 0.0
scene.cycles.use_denoising = False
scene.cycles.samples = 10
scene.cycles.sampling_pattern = 'TABULATED_SOBOL'
scene.cycles.light_sampling_threshold = 0.0
scene.cycles.use_adaptive_sampling = False
scene.cycles.use_light_tree = False
scene.cycles.blur_glossy = 0.0
scene.cycles.pixel_filter_type = 'GAUSSIAN'
scene.cycles.sample_clamp_indirect = 0.0
scene.view_settings.view_transform = 'Standard'
bpy.context.view_layer.update()

# ---- added for rendering (the .blend has no active camera and no usable light): camera, sun
cam_auto = bpy.data.cameras.new('AutoCamera')
cam_auto.lens = 50.0
cam_auto.sensor_width = 36.0
cam_auto.clip_end = 1000.0
ob_auto_camera = bpy.data.objects.new('AutoCamera', cam_auto)
scene.collection.objects.link(ob_auto_camera)
ob_auto_camera.location = (6.61576, -5.06095, 6.93333)
ob_auto_camera.rotation_euler = (1.09748, -7.21219e-08, 0.694738)
scene.camera = ob_auto_camera
light_auto_sun = bpy.data.lights.new('AutoSun', 'SUN')
light_auto_sun.energy = 3.0
light_auto_sun.angle = 0.0523599
ob_auto_sun = bpy.data.objects.new('AutoSun', light_auto_sun)
scene.collection.objects.link(ob_auto_sun)
ob_auto_sun.rotation_euler = (0.872665, 0.174533, 0.523599)
bpy.context.view_layer.update()
